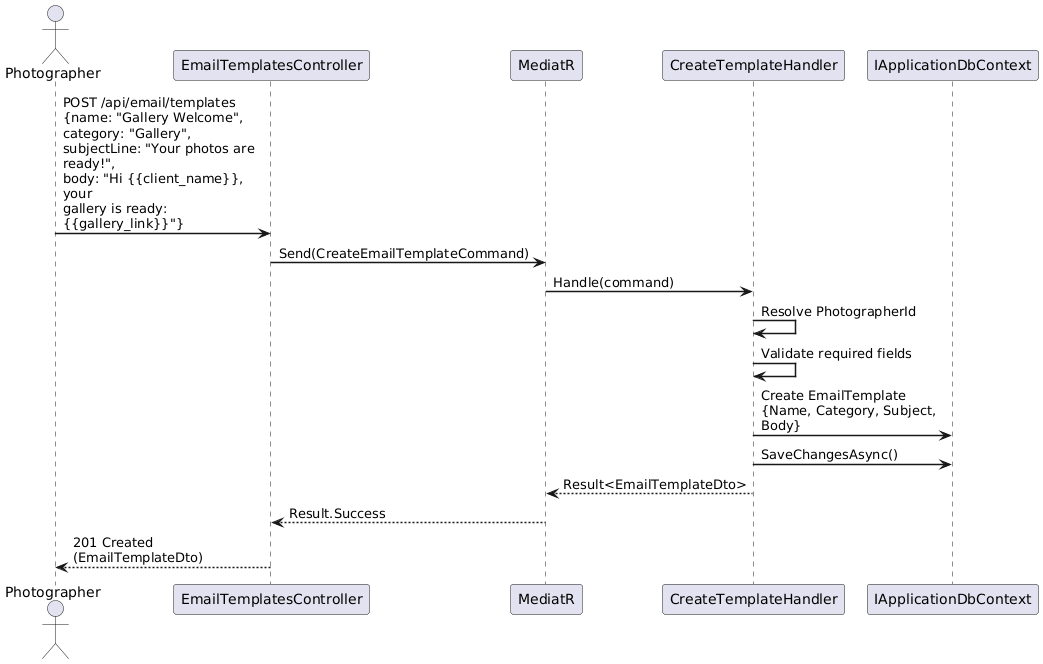

The diagram above was rendered by PlantUML. Its source (embedded in the PNG):
@startuml
skinparam sequenceArrowThickness 1.5
skinparam maxMessageSize 200

actor Photographer
participant "EmailTemplatesController" as API
participant "MediatR" as M
participant "CreateTemplateHandler" as Handler
participant "IApplicationDbContext" as DB

Photographer -> API : POST /api/email/templates\n{name: "Gallery Welcome",\ncategory: "Gallery",\nsubjectLine: "Your photos are ready!",\nbody: "Hi {{client_name}}, your\ngallery is ready: {{gallery_link}}"}
API -> M : Send(CreateEmailTemplateCommand)
M -> Handler : Handle(command)

Handler -> Handler : Resolve PhotographerId
Handler -> Handler : Validate required fields

Handler -> DB : Create EmailTemplate\n{Name, Category, Subject, Body}
Handler -> DB : SaveChangesAsync()

Handler --> M : Result<EmailTemplateDto>
M --> API : Result.Success
API --> Photographer : 201 Created (EmailTemplateDto)

@enduml